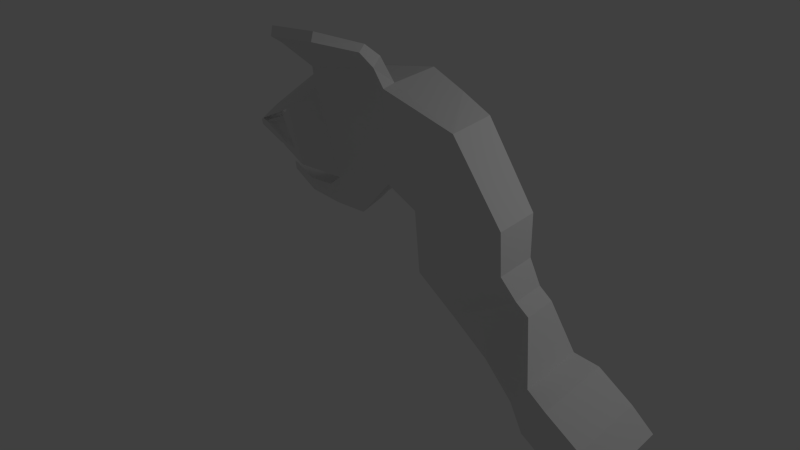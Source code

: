 # Source: rat.blend  (saved by Blender 2.62.0; exported with 4.5.12 LTS)
import bpy
from mathutils import Matrix  # noqa: F401  (used for matrix-valued properties, if any)

bpy.ops.wm.read_factory_settings(use_empty=True)
scene = bpy.context.scene
scene.name = 'Scene'

# ---- collections
col_collection_1 = bpy.data.collections.new('Collection 1'); scene.collection.children.link(col_collection_1)

# ---- materials (node trees are filled in below, after node groups)
mat_material = bpy.data.materials.new('Material')
mat_material.alpha_threshold = 0.0
mat_material.use_transparent_shadow = False
mat_material.roughness = 0.5
mat_material.line_color = (0.0, 0.0, 0.0, 1.0)

# ---- material node trees

# ---- world
world_world = bpy.data.worlds.new('World'); scene.world = world_world
world_world.color = (0.05088, 0.05088, 0.05088)
world_world.use_sun_shadow = False
world_world.sun_shadow_jitter_overblur = 0.0
world_world.cycles.sampling_method = 'MANUAL'
world_world.cycles.sample_map_resolution = 256

# ---- cameras
cam_camera = bpy.data.cameras.new('Camera')
cam_camera.clip_end = 100.0
cam_camera.lens = 35.0
cam_camera.sensor_width = 32.0
cam_camera.sensor_height = 18.0
cam_camera.ortho_scale = 7.314
cam_camera.dof.focus_distance = 0.0
cam_camera.dof.aperture_fstop = 128.0

# ---- lights
light_lamp = bpy.data.lights.new('Lamp', 'POINT')
light_lamp.transmission_factor = 0.0
light_lamp.cutoff_distance = 30.0
light_lamp.energy = 100.0
light_lamp.shadow_buffer_clip_start = 1.001
light_lamp.shadow_soft_size = 1.0
light_lamp.shadow_maximum_resolution = 0.006
light_lamp.use_absolute_resolution = True
light_lamp.cycles.use_multiple_importance_sampling = False

# ---- meshes
me_cube = bpy.data.meshes.new('Cube')
me_cube.from_pydata([(2.224, -1.21, 0.8502), (1.946, -1.21, 0.4353), (1.935, -1.21, 1.111), (1.657, -1.21, 0.6958), (1.206, -1.21, 1.012), (1.484, -1.21, 1.427), (1.147, -1.045, 1.476), (0.9359, -1.045, 1.22), (0.2626, -0.5766, 1.247), (0.8076, -0.5766, 2.027), (0.6395, -0.5796, 2.164), (-0.2363, -0.5586, 1.631), (-0.5745, -0.7782, 2.19), (0.4927, -0.6866, 2.477), (0.4927, -0.7277, 3.043), (-0.6313, -0.7964, 2.97), (-0.1402, -0.7749, 4.025), (-0.9665, -0.9387, 4.383), (-0.9672, -0.8633, 3.224), (-1.711, -0.8633, 3.095), (-1.968, -0.9476, 4.165), (-2.956, -0.6234, 3.636), (-2.247, -0.7099, 3.26), (-3.689, -0.2204, 3.126), (-1.393, -0.8172, 2.725), (-1.998, -0.6054, 2.587), (-2.112, -0.6037, 2.795), (-2.591, -0.429, 2.673), (-2.57, -0.4299, 2.526), (-2.969, -0.5662, 3.101), (-3.215, -0.1048, 2.629), (-0.9665, -0.7539, 4.403), (-1.969, -0.7619, 4.407), (-1.096, -0.8369, 4.703), (-2.008, -0.8688, 4.494), (-2.007, -0.9553, 4.415), (-1.096, -0.9497, 4.595), (-2.205, -1.225, 4.721), (-1.021, -1.257, 4.86), (-1.021, -1.172, 4.933), (-2.206, -1.143, 4.802), (-1.332, -1.613, 5.111), (-1.949, -1.593, 5.05), (-1.948, -1.62, 4.937), (-1.332, -1.646, 5.004), (2.224, -0.1048, 0.8502), (1.946, -0.1048, 0.4353), (1.935, -0.1048, 1.111), (1.657, -0.1048, 0.6958), (1.206, -0.1048, 1.012), (1.484, -0.1048, 1.427), (1.147, -0.1048, 1.476), (0.9359, -0.1048, 1.22), (0.2626, -0.1048, 1.247), (0.8076, -0.1048, 2.027), (0.6395, -0.1048, 2.164), (-0.2363, -0.1048, 1.631), (-0.564, -0.1048, 2.223), (0.4927, -0.1048, 2.477), (0.4927, -0.1048, 3.043), (-0.6191, -0.1048, 3.022), (-0.1402, -0.1048, 4.037), (-0.9672, -0.1048, 3.248), (-1.71, -0.1048, 3.12), (-2.254, -0.1048, 3.258), (-3.685, -0.1048, 3.129), (-1.594, -0.1048, 2.676), (-2.111, -0.1048, 2.793), (-2.591, -0.1048, 2.672), (-2.569, -0.1048, 2.525), (-3.796, -0.1048, 2.993), (-3.013, -0.1048, 3.113), (-3.201, -0.1048, 2.521), (-0.5117, -0.1048, 4.23), (-2.957, -0.1048, 3.663), (-0.9317, -0.1048, 4.423), (-2.036, -0.1048, 4.222), (-2.8, -1.01, 3.607), (-2.359, -1.079, 3.373), (-2.025, -1.159, 3.271), (-2.185, -1.212, 3.936), (-2.18, -1.116, 3.411), (-2.314, -1.154, 3.795), (-2.714, -1.046, 3.609), (-2.353, -1.079, 3.431), (-2.602, -1.001, 3.599), (-2.372, -1.04, 3.485), (-2.266, -1.05, 3.47), (-2.309, -1.007, 3.713)], [], [(2, 0, 1, 3), (2, 3, 4, 5), (5, 4, 7, 6), (6, 7, 8, 9), (9, 8, 11, 10), (10, 11, 12, 13), (13, 12, 15, 14), (14, 15, 16), (16, 15, 18, 17), (17, 18, 19, 20), (19, 18, 24), (19, 24, 25, 26), (26, 25, 28, 27), (22, 29, 21), (29, 23, 21), (17, 31, 16), (32, 20, 21), (32, 31, 33, 34), (20, 32, 34, 35), (31, 17, 36, 33), (17, 20, 35, 36), (36, 35, 37, 38), (33, 36, 38, 39), (35, 34, 40, 37), (34, 33, 39, 40), (40, 39, 41, 42), (37, 40, 42, 43), (39, 38, 44, 41), (38, 37, 43, 44), (41, 44, 43, 42), (0, 45, 46, 1), (45, 0, 2, 47), (48, 3, 1, 46), (3, 48, 49, 4), (47, 2, 5, 50), (50, 5, 6, 51), (4, 49, 52, 7), (7, 52, 53, 8), (51, 6, 9, 54), (54, 9, 10, 55), (8, 53, 56, 11), (11, 56, 57, 12), (55, 10, 13, 58), (58, 13, 14, 59), (12, 57, 60, 15), (59, 14, 16, 61), (15, 60, 62, 18), (19, 63, 64, 22), (23, 65, 74, 21), (18, 62, 66, 24), (24, 66, 25), (63, 19, 26, 67), (67, 26, 27, 68), (25, 66, 69, 28), (29, 71, 70, 23), (71, 29, 22, 64), (65, 23, 70), (72, 28, 69), (28, 72, 30, 27), (68, 27, 30), (61, 16, 73), (31, 75, 73, 16), (75, 31, 32, 76), (21, 74, 76, 32), (22, 21, 77, 78), (19, 22, 78, 79), (21, 20, 80, 77), (20, 19, 79, 80), (80, 79, 81, 82), (79, 78, 84, 81), (78, 77, 83, 84), (84, 83, 85, 86), (81, 84, 86, 87), (83, 82, 88, 85), (82, 81, 87, 88), (88, 87, 86, 85)])
me_cube.materials.append(mat_material)
me_cube.use_remesh_preserve_volume = False
me_cube.use_remesh_preserve_attributes = False
me_cube.use_mirror_vertex_groups = False
me_cube.update()

# ---- objects
ob_cube = bpy.data.objects.new('Cube', me_cube)
ob_lamp = bpy.data.objects.new('Lamp', light_lamp)
ob_camera = bpy.data.objects.new('Camera', cam_camera)

# ---- transforms, parenting, visibility, modifiers, constraints
ob_cube.location = (0.0, 0.0, 0.0)
ob_cube.lock_rotations_4d = False
ob_cube.empty_display_type = 'ARROWS'
ob_cube.lineart.crease_threshold = 0.0
ob_lamp.location = (4.076, 1.005, 5.904)
ob_lamp.rotation_euler = (0.6503, 0.05522, 1.866)
ob_lamp.lock_rotations_4d = False
ob_lamp.empty_display_type = 'ARROWS'
ob_lamp.color = (0.0, 0.0, 0.0, 0.0)
ob_lamp.lineart.crease_threshold = 0.0
ob_camera.location = (7.481, -6.508, 5.344)
ob_camera.rotation_euler = (1.109, 0.01082, 0.8149)
ob_camera.lock_rotations_4d = False
ob_camera.empty_display_type = 'ARROWS'
ob_camera.color = (0.0, 0.0, 0.0, 0.0)
ob_camera.display_type = 'WIRE'
ob_camera.lineart.crease_threshold = 0.0

# ---- collection membership
col_collection_1.objects.link(ob_cube)
col_collection_1.objects.link(ob_lamp)
col_collection_1.objects.link(ob_camera)

# ---- scene / render settings (as saved in the file)
scene.camera = ob_cube
scene.frame_start = 1; scene.frame_end = 250; scene.frame_set(1)
scene.render.engine = 'BLENDER_EEVEE_NEXT'
scene.render.image_settings.color_mode = 'RGB'
scene.render.image_settings.compression = 90
scene.render.resolution_percentage = 50
scene.render.dither_intensity = 0.0
scene.render.bake_margin = 2
scene.render.bake_bias = 0.0
scene.cycles.use_denoising = False
scene.cycles.samples = 10
scene.cycles.sampling_pattern = 'TABULATED_SOBOL'
scene.cycles.light_sampling_threshold = 0.0
scene.cycles.use_adaptive_sampling = False
scene.cycles.use_light_tree = False
scene.cycles.blur_glossy = 0.0
scene.cycles.volume_bounces = 1
scene.cycles.pixel_filter_type = 'GAUSSIAN'
scene.cycles.sample_clamp_indirect = 0.0
scene.view_settings.view_transform = 'Standard'
bpy.context.view_layer.update()

# ---- added for rendering (the .blend has no active camera): camera
cam_auto = bpy.data.cameras.new('AutoCamera')
cam_auto.lens = 50.0
cam_auto.sensor_width = 36.0
cam_auto.clip_end = 1000.0
ob_auto_camera = bpy.data.objects.new('AutoCamera', cam_auto)
scene.collection.objects.link(ob_auto_camera)
ob_auto_camera.location = (6.40892, -9.50941, 8.52889)
ob_auto_camera.rotation_euler = (1.09748, -7.21219e-08, 0.694738)
scene.camera = ob_auto_camera
bpy.context.view_layer.update()
